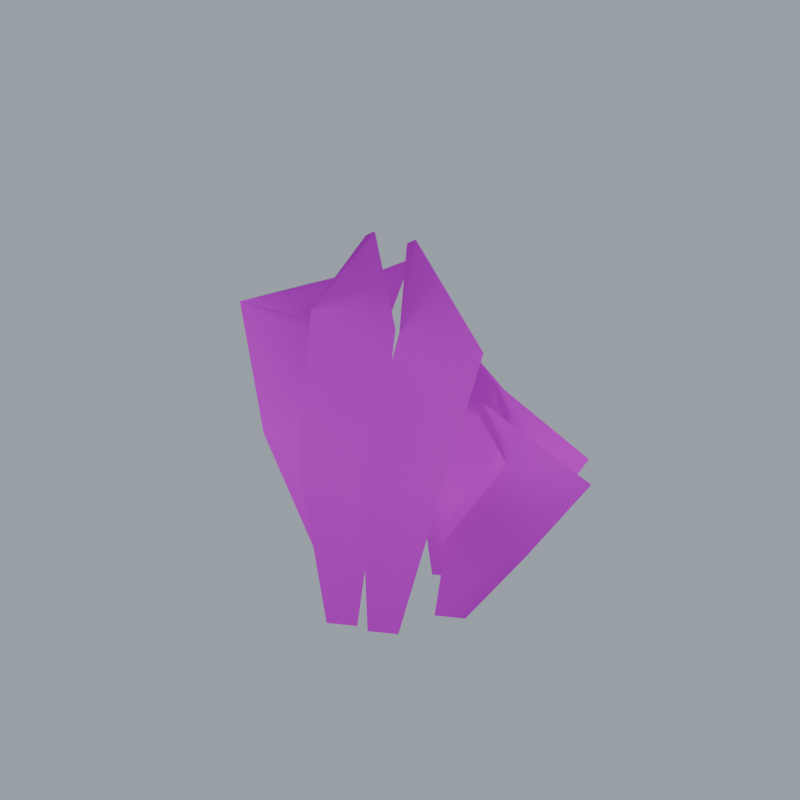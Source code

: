 # Source: kelp_clump.blend  (saved by Blender 4.5.87; exported with 4.5.12 LTS)
import bpy
from mathutils import Matrix  # noqa: F401  (used for matrix-valued properties, if any)

bpy.ops.wm.read_factory_settings(use_empty=True)
scene = bpy.context.scene
scene.name = '宽叶海藻簇_独立_独立包'

# ---- collections
col_02 = bpy.data.collections.new('02_游戏输出_独立组件'); scene.collection.children.link(col_02)
col_sea_scene_scity_kelp_clump = bpy.data.collections.new('SEA-SCENE-SCITY-KELP-CLUMP_宽叶海藻簇_独立'); col_02.children.link(col_sea_scene_scity_kelp_clump)
col_90 = bpy.data.collections.new('90_展示环境_不属于组件'); scene.collection.children.link(col_90)

# ---- images (referenced by path relative to the original .blend; pixels are not part of the script)
import os
ASSET_DIR = os.environ.get("B2B_ASSET_DIR", "")  # directory of the original .blend (textures are referenced by path, not embedded)
HERE = os.path.dirname(os.path.abspath(__file__))  # packed textures are extracted next to this script under _unpacked/

def load_image(name, relpath, width, height, colorspace="sRGB"):
    """Load a texture the original file referenced (path relative to the .blend, or extracted next to this script)."""
    p = next((c for c in (os.path.join(HERE, relpath), os.path.join(ASSET_DIR, relpath)) if relpath and os.path.exists(c)), "")
    if p:
        img = bpy.data.images.load(p, check_existing=True)
        img.name = name
    else:  # same state as the original file: an image datablock whose file is absent (Cycles renders it pink)
        img = bpy.data.images.new(name, width, height)
        img.source = "FILE"
        img.filepath = "//" + (relpath or name)
    img.colorspace_settings.name = colorspace
    return img
img_sea_____8x8 = load_image('SEA_公共暖木8x8色板_外链', 'sea_cabin_timber_8x8_512.png', 1024, 1024, 'sRGB')

# ---- materials (node trees are filled in below, after node groups)
mat_sea_matte = bpy.data.materials.new('SEA_Matte')
mat_sea_metal = bpy.data.materials.new('SEA_Metal')
mat_sea_gloss = bpy.data.materials.new('SEA_Gloss')

# ---- material node trees
mat_sea_matte.use_nodes = True; mat_sea_matte.node_tree.nodes.clear()
_N = mat_sea_matte.node_tree.nodes; _L = mat_sea_matte.node_tree.links
n0 = _N.new('ShaderNodeBsdfPrincipled'); n0.name = '原理化 BSDF'; n0.location = (0, 0)
n0.inputs[2].default_value = 0.78
n1 = _N.new('ShaderNodeTexImage'); n1.name = '图像纹理'; n1.location = (0, 0)
n1.image = img_sea_____8x8
n1.interpolation = 'Closest'
n2 = _N.new('ShaderNodeUVMap'); n2.name = 'UV 贴图'; n2.location = (0, 0)
n2.uv_map = 'PaletteUV'
n3 = _N.new('ShaderNodeOutputMaterial'); n3.name = '材质输出'; n3.location = (0, 0)
_L.new(n2.outputs[0], n1.inputs[0])
_L.new(n1.outputs[0], n0.inputs[0])
_L.new(n0.outputs[0], n3.inputs[0])
n3.is_active_output = True
mat_sea_metal.use_nodes = True; mat_sea_metal.node_tree.nodes.clear()
_N = mat_sea_metal.node_tree.nodes; _L = mat_sea_metal.node_tree.links
n0 = _N.new('ShaderNodeBsdfPrincipled'); n0.name = '原理化 BSDF'; n0.location = (0, 0)
n0.inputs[1].default_value = 0.15
n0.inputs[2].default_value = 0.82
n1 = _N.new('ShaderNodeTexImage'); n1.name = '图像纹理'; n1.location = (0, 0)
n1.image = img_sea_____8x8
n1.interpolation = 'Closest'
n2 = _N.new('ShaderNodeUVMap'); n2.name = 'UV 贴图'; n2.location = (0, 0)
n2.uv_map = 'PaletteUV'
n3 = _N.new('ShaderNodeOutputMaterial'); n3.name = '材质输出'; n3.location = (0, 0)
_L.new(n2.outputs[0], n1.inputs[0])
_L.new(n1.outputs[0], n0.inputs[0])
_L.new(n0.outputs[0], n3.inputs[0])
n3.is_active_output = True
mat_sea_gloss.use_nodes = True; mat_sea_gloss.node_tree.nodes.clear()
_N = mat_sea_gloss.node_tree.nodes; _L = mat_sea_gloss.node_tree.links
n0 = _N.new('ShaderNodeBsdfPrincipled'); n0.name = '原理化 BSDF'; n0.location = (0, 0)
n0.inputs[1].default_value = 0.08
n0.inputs[2].default_value = 0.3
n0.inputs[19].default_value = 0.3
n1 = _N.new('ShaderNodeTexImage'); n1.name = '图像纹理'; n1.location = (0, 0)
n1.image = img_sea_____8x8
n1.interpolation = 'Closest'
n2 = _N.new('ShaderNodeUVMap'); n2.name = 'UV 贴图'; n2.location = (0, 0)
n2.uv_map = 'PaletteUV'
n3 = _N.new('ShaderNodeOutputMaterial'); n3.name = '材质输出'; n3.location = (0, 0)
_L.new(n2.outputs[0], n1.inputs[0])
_L.new(n1.outputs[0], n0.inputs[0])
_L.new(n0.outputs[0], n3.inputs[0])
n3.is_active_output = True

# ---- world
world_x = bpy.data.worlds.new('展示环境'); scene.world = world_x
world_x.use_nodes = True; world_x.node_tree.nodes.clear()
_N = world_x.node_tree.nodes; _L = world_x.node_tree.links
n0 = _N.new('ShaderNodeBackground'); n0.name = 'Background'; n0.location = (-200, 100)
n0.inputs[0].default_value = (0.35, 0.4, 0.45, 1.0)
n1 = _N.new('ShaderNodeOutputWorld'); n1.name = 'World Output'; n1.location = (200, 100)
_L.new(n0.outputs[0], n1.inputs[0])
n1.is_active_output = True

# ---- cameras
cam_x = bpy.data.cameras.new('展示相机')
cam_x.type = 'ORTHO'
cam_x.clip_start = 0.01
cam_x.clip_end = 100.0
cam_x.ortho_scale = 5.472

# ---- lights
light_x = bpy.data.lights.new('展示日光', 'SUN')
light_x.angle = 0.2618
light_x.energy = 2.0

# ---- meshes
me_x = bpy.data.meshes.new('宽叶海藻簇_独立_可编辑网格')
me_x.from_pydata([(0.3855, -0.1525, 0.0), (0.5855, -0.0725, 0.0), (0.4855, -0.1525, 0.64), (1.086, -0.0725, 0.64), (0.8155, 0.0975, 1.2), (1.456, 0.1775, 1.2), (0.5755, 0.0475, 1.6), (0.5955, 0.1275, 1.6), (-0.4476, 0.2204, 0.0), (-0.2476, 0.3004, 0.0), (-0.8475, 0.2204, 0.92), (-0.2475, 0.3004, 0.92), (-1.101, 0.4704, 1.725), (-0.4607, 0.5504, 1.725), (-0.2576, 0.4204, 2.3), (-0.2376, 0.5004, 2.3), (-0.1705, -0.6493, 0.0), (0.02946, -0.5693, 0.0), (-0.4042, -0.6493, 1.2), (0.1958, -0.5693, 1.2), (-0.4634, -0.3993, 2.25), (0.1766, -0.3193, 2.25), (0.01946, -0.4493, 3.0), (0.03946, -0.3693, 3.0), (0.2934, 0.1367, 0.0), (0.4934, 0.2167, 0.0), (0.3381, 0.1367, 0.64), (0.9381, 0.2167, 0.64), (0.6036, 0.3867, 1.2), (1.244, 0.4667, 1.2), (0.4834, 0.3367, 1.6), (0.5034, 0.4167, 1.6), (-0.6019, -0.04106, 0.0), (-0.4019, 0.03894, 0.0), (-1.094, -0.04106, 0.92), (-0.4943, 0.03894, 0.92), (-1.456, 0.2089, 1.725), (-0.8155, 0.2889, 1.725), (-0.4119, 0.1589, 2.3), (-0.3919, 0.2389, 2.3), (0.1272, -0.5902, 0.0), (0.3272, -0.5102, 0.0), (0.07218, -0.5902, 1.2), (0.6722, -0.5102, 1.2), (0.2213, -0.3402, 2.25), (0.8613, -0.2602, 2.25), (0.3172, -0.3902, 3.0), (0.3372, -0.3102, 3.0), (0.05094, 0.3193, 0.0), (0.2509, 0.3993, 0.0), (-0.04981, 0.3193, 0.64), (0.5502, 0.3993, 0.64), (0.04597, 0.5693, 1.2), (0.686, 0.6493, 1.2), (0.2409, 0.5193, 1.6), (0.2609, 0.5993, 1.6)], [], [(0, 1, 3, 2), (2, 3, 5, 4), (4, 5, 7, 6), (8, 9, 11, 10), (10, 11, 13, 12), (12, 13, 15, 14), (16, 17, 19, 18), (18, 19, 21, 20), (20, 21, 23, 22), (24, 25, 27, 26), (26, 27, 29, 28), (28, 29, 31, 30), (32, 33, 35, 34), (34, 35, 37, 36), (36, 37, 39, 38), (40, 41, 43, 42), (42, 43, 45, 44), (44, 45, 47, 46), (48, 49, 51, 50), (50, 51, 53, 52), (52, 53, 55, 54)])
me_x.polygons.foreach_set('use_smooth', [True] * 21)
_uv = me_x.uv_layers.new(name='PaletteUV')
_uv.uv.foreach_set('vector', [0.7105, 0.4375, 0.6875, 0.4605, 0.6645, 0.4375, 0.6875, 0.4145, 0.7105, 0.4375, 0.6875, 0.4605, 0.6645, 0.4375, 0.6875, 0.4145, 0.7105, 0.4375, 0.6875, 0.4605, 0.6645, 0.4375, 0.6875, 0.4145, 0.5855, 0.4375, 0.5625, 0.4605, 0.5395, 0.4375, 0.5625, 0.4145, 0.5855, 0.4375, 0.5625, 0.4605, 0.5395, 0.4375, 0.5625, 0.4145, 0.5855, 0.4375, 0.5625, 0.4605, 0.5395, 0.4375, 0.5625, 0.4145, 0.4605, 0.4375, 0.4375, 0.4605, 0.4145, 0.4375, 0.4375, 0.4145, 0.4605, 0.4375, 0.4375, 0.4605, 0.4145, 0.4375, 0.4375, 0.4145, 0.4605, 0.4375, 0.4375, 0.4605, 0.4145, 0.4375, 0.4375, 0.4145, 0.7105, 0.4375, 0.6875, 0.4605, 0.6645, 0.4375, 0.6875, 0.4145, 0.7105, 0.4375, 0.6875, 0.4605, 0.6645, 0.4375, 0.6875, 0.4145, 0.7105, 0.4375, 0.6875, 0.4605, 0.6645, 0.4375, 0.6875, 0.4145, 0.5855, 0.4375, 0.5625, 0.4605, 0.5395, 0.4375, 0.5625, 0.4145, 0.5855, 0.4375, 0.5625, 0.4605, 0.5395, 0.4375, 0.5625, 0.4145, 0.5855, 0.4375, 0.5625, 0.4605, 0.5395, 0.4375, 0.5625, 0.4145, 0.4605, 0.4375, 0.4375, 0.4605, 0.4145, 0.4375, 0.4375, 0.4145, 0.4605, 0.4375, 0.4375, 0.4605, 0.4145, 0.4375, 0.4375, 0.4145, 0.4605, 0.4375, 0.4375, 0.4605, 0.4145, 0.4375, 0.4375, 0.4145, 0.7105, 0.4375, 0.6875, 0.4605, 0.6645, 0.4375, 0.6875, 0.4145, 0.7105, 0.4375, 0.6875, 0.4605, 0.6645, 0.4375, 0.6875, 0.4145, 0.7105, 0.4375, 0.6875, 0.4605, 0.6645, 0.4375, 0.6875, 0.4145])
me_x.materials.append(mat_sea_matte)
me_x.materials.append(mat_sea_metal)
me_x.materials.append(mat_sea_gloss)
me_x.update()

# ---- objects
ob_x = bpy.data.objects.new('宽叶海藻簇_独立_主体_金属哑光反光', me_x)
ob_sea_scene_scity_kelp_clump_root = bpy.data.objects.new('SEA-SCENE-SCITY-KELP-CLUMP_ROOT', None)
ob_x_1 = bpy.data.objects.new('展示相机', cam_x)
ob_x_2 = bpy.data.objects.new('展示日光', light_x)

# ---- transforms, parenting, visibility, modifiers, constraints
ob_x.parent = ob_sea_scene_scity_kelp_clump_root
ob_x.location = (0.0, 0.0, 0.0)
ob_sea_scene_scity_kelp_clump_root.location = (0.0, 0.0, 0.0)
ob_x_1.location = (4.247, -6.37, 5.747)
ob_x_1.rotation_euler = (1.064, 3.711e-08, 0.588)
ob_x_2.location = (0.0, 0.0, 0.0)
ob_x_2.rotation_euler = (0.45, -0.55, -0.4)

# ---- collection membership
col_sea_scene_scity_kelp_clump.objects.link(ob_x)
col_sea_scene_scity_kelp_clump.objects.link(ob_sea_scene_scity_kelp_clump_root)
col_90.objects.link(ob_x_1)
col_90.objects.link(ob_x_2)

# ---- scene / render settings (as saved in the file)
scene.camera = ob_x_1
scene.frame_start = 1; scene.frame_end = 250; scene.frame_set(1)
scene.render.engine = 'BLENDER_EEVEE_NEXT'
scene.render.resolution_x = 1024
scene.render.resolution_y = 1024
bpy.context.view_layer.update()
